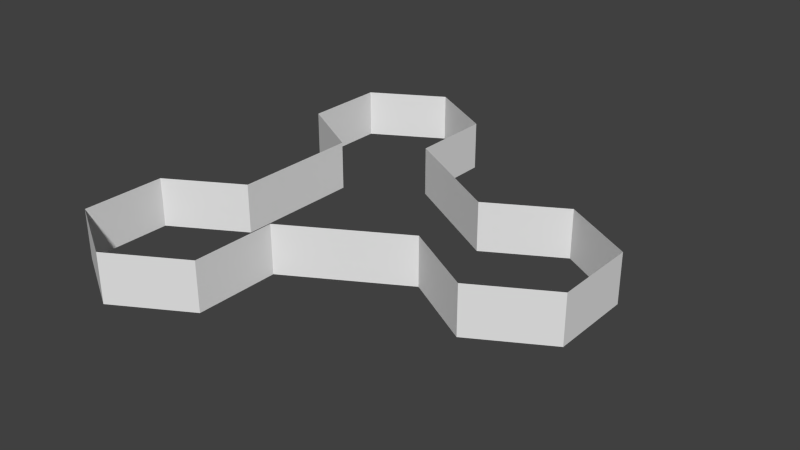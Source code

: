 # Source: base_03_01.blend  (saved by Blender 2.63.0; exported with 4.5.12 LTS)
import bpy
from mathutils import Matrix  # noqa: F401  (used for matrix-valued properties, if any)

bpy.ops.wm.read_factory_settings(use_empty=True)
scene = bpy.context.scene
scene.name = 'Scene'

# ---- collections
col_collection_1 = bpy.data.collections.new('Collection 1'); scene.collection.children.link(col_collection_1)

# ---- world
world_world = bpy.data.worlds.new('World'); scene.world = world_world
world_world.color = (0.05088, 0.05088, 0.05088)
world_world.use_sun_shadow = False
world_world.sun_shadow_jitter_overblur = 0.0
world_world.cycles.sampling_method = 'MANUAL'
world_world.cycles.sample_map_resolution = 256

# ---- meshes
me_cylinder = bpy.data.meshes.new('Cylinder')
me_cylinder.from_pydata([(19.92, 1.287e-05, -8.5), (19.92, 1.287e-05, 8.5), (34.64, 1.287e-05, 17.0), (49.36, 1.264e-05, 8.5), (49.36, 1.264e-05, -8.5), (34.64, 1.264e-05, -17.0), (19.92, 10.0, -8.5), (19.92, 10.0, 8.5), (34.64, 10.0, 17.0), (49.36, 10.0, 8.5), (49.36, 10.0, -8.5), (34.64, 10.0, -17.0), (-2.598, -6.006e-05, -38.5), (-2.598, -6.006e-05, -21.5), (-17.32, -5.982e-05, -13.0), (-32.04, -5.982e-05, -21.5), (-32.04, -5.982e-05, -38.5), (-17.32, -6.006e-05, -47.0), (-2.598, 10.0, -38.5), (-2.598, 10.0, -21.5), (-17.32, 10.0, -13.0), (-32.04, 10.0, -21.5), (-32.04, 10.0, -38.5), (-17.32, 10.0, -47.0), (-2.598, -3.576e-06, 21.5), (-2.598, -3.338e-06, 38.5), (-17.32, -3.576e-06, 47.0), (-32.04, -3.338e-06, 38.5), (-32.04, -3.338e-06, 21.5), (-17.32, -3.338e-06, 13.0), (-2.598, 10.0, 21.5), (-2.598, 10.0, 38.5), (-17.32, 10.0, 47.0), (-32.04, 10.0, 38.5), (-32.04, 10.0, 21.5), (-17.32, 10.0, 13.0)], [], [(8, 2, 3, 9), (10, 4, 5, 11), (11, 5, 0, 6), (9, 3, 4, 10), (20, 21, 15, 14), (22, 23, 17, 16), (23, 18, 12, 17), (21, 22, 16, 15), (30, 31, 25, 24), (32, 33, 27, 26), (31, 32, 26, 25), (33, 34, 28, 27), (18, 19, 13, 12), (14, 29, 35, 20), (34, 35, 29, 28), (0, 13, 19, 6), (8, 7, 1, 2), (7, 30, 24, 1)])
me_cylinder.use_remesh_preserve_volume = False
me_cylinder.use_remesh_preserve_attributes = False
me_cylinder.use_mirror_vertex_groups = False
me_cylinder.update()

# ---- objects
ob_base_03_01 = bpy.data.objects.new('base_03_01', me_cylinder)

# ---- transforms, parenting, visibility, modifiers, constraints
ob_base_03_01.location = (0.0, 0.0, 0.0)
ob_base_03_01.rotation_euler = (1.571, 0.0, 0.0)
ob_base_03_01.lineart.crease_threshold = 0.0

# ---- collection membership
col_collection_1.objects.link(ob_base_03_01)

# ---- scene / render settings (as saved in the file)
scene.frame_start = 1; scene.frame_end = 250; scene.frame_set(1)
scene.render.engine = 'BLENDER_EEVEE_NEXT'
scene.render.image_settings.color_mode = 'RGB'
scene.render.image_settings.compression = 90
scene.render.resolution_percentage = 50
scene.render.dither_intensity = 0.0
scene.render.bake_margin = 2
scene.render.bake_bias = 0.0
scene.cycles.use_denoising = False
scene.cycles.samples = 10
scene.cycles.sampling_pattern = 'TABULATED_SOBOL'
scene.cycles.light_sampling_threshold = 0.0
scene.cycles.use_adaptive_sampling = False
scene.cycles.use_light_tree = False
scene.cycles.blur_glossy = 0.0
scene.cycles.volume_bounces = 1
scene.cycles.pixel_filter_type = 'GAUSSIAN'
scene.cycles.sample_clamp_indirect = 0.0
scene.view_settings.view_transform = 'Standard'
bpy.context.view_layer.update()

# ---- added for rendering (the .blend has no active camera and no usable light): camera, sun
cam_auto = bpy.data.cameras.new('AutoCamera')
cam_auto.lens = 50.0
cam_auto.sensor_width = 36.0
cam_auto.clip_end = 2025.67
ob_auto_camera = bpy.data.objects.new('AutoCamera', cam_auto)
scene.collection.objects.link(ob_auto_camera)
ob_auto_camera.location = (124.084, -138.508, 97.3387)
ob_auto_camera.rotation_euler = (1.09748, -7.21219e-08, 0.694738)
scene.camera = ob_auto_camera
light_auto_sun = bpy.data.lights.new('AutoSun', 'SUN')
light_auto_sun.energy = 3.0
light_auto_sun.angle = 0.0523599
ob_auto_sun = bpy.data.objects.new('AutoSun', light_auto_sun)
scene.collection.objects.link(ob_auto_sun)
ob_auto_sun.rotation_euler = (0.872665, 0.174533, 0.523599)
bpy.context.view_layer.update()
